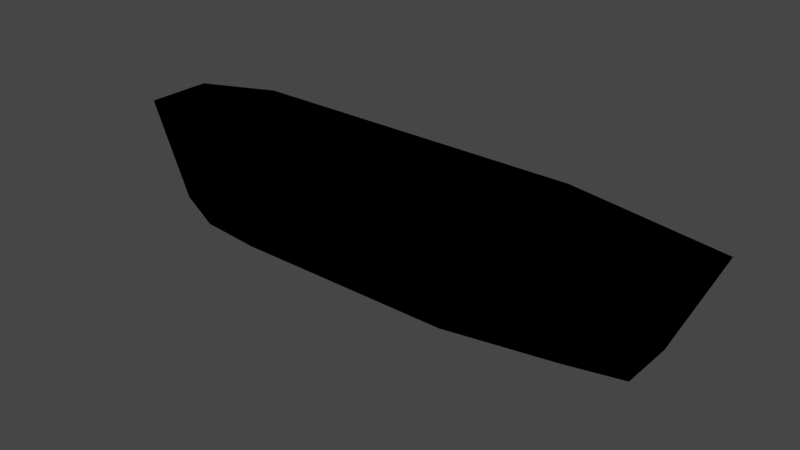 # Source: pirate.blend  (saved by Blender 2.91.10; exported with 4.5.12 LTS)
import bpy
from mathutils import Matrix  # noqa: F401  (used for matrix-valued properties, if any)

bpy.ops.wm.read_factory_settings(use_empty=True)
scene = bpy.context.scene
scene.name = 'Scene'

# ---- images (referenced by path relative to the original .blend; pixels are not part of the script)
import os
ASSET_DIR = os.environ.get("B2B_ASSET_DIR", "")  # directory of the original .blend (textures are referenced by path, not embedded)
HERE = os.path.dirname(os.path.abspath(__file__))  # packed textures are extracted next to this script under _unpacked/

def load_image(name, relpath, width, height, colorspace="sRGB"):
    """Load a texture the original file referenced (path relative to the .blend, or extracted next to this script)."""
    p = next((c for c in (os.path.join(HERE, relpath), os.path.join(ASSET_DIR, relpath)) if relpath and os.path.exists(c)), "")
    if p:
        img = bpy.data.images.load(p, check_existing=True)
        img.name = name
    else:  # same state as the original file: an image datablock whose file is absent (Cycles renders it pink)
        img = bpy.data.images.new(name, width, height)
        img.source = "FILE"
        img.filepath = "//" + (relpath or name)
    img.colorspace_settings.name = colorspace
    return img
img_kkiiddzz_dat_1858__p00_png = load_image('KKIIDDZZ.DAT[1858]_p00.png', 'KKIIDDZZ.DAT[1858]_p00.png', 1024, 1024, 'sRGB')

# ---- materials (node trees are filled in below, after node groups)
mat_sm64_material = bpy.data.materials.new('sm64_material')
mat_sm64_material.use_transparency_overlap = False
mat_sm64_material.show_transparent_back = False
mat_sm64_material.use_transparent_shadow = False

# ---- node groups
ng_create_tex_coord_u_f3d_v3 = bpy.data.node_groups.new('Create Tex Coord U F3D v3', 'ShaderNodeTree')
_s = ng_create_tex_coord_u_f3d_v3.interface.new_socket(name='Color', in_out='OUTPUT', socket_type='NodeSocketColor')
_s.default_value = (0.0, 0.0, 0.0, 0.0)
_s = ng_create_tex_coord_u_f3d_v3.interface.new_socket(name='UV', in_out='INPUT', socket_type='NodeSocketFloat')
_s = ng_create_tex_coord_u_f3d_v3.interface.new_socket(name='Image Factor', in_out='INPUT', socket_type='NodeSocketFloat')
_s = ng_create_tex_coord_u_f3d_v3.interface.new_socket(name='Normalized L', in_out='INPUT', socket_type='NodeSocketFloat')
_s = ng_create_tex_coord_u_f3d_v3.interface.new_socket(name='Normalized H', in_out='INPUT', socket_type='NodeSocketFloat')
_s = ng_create_tex_coord_u_f3d_v3.interface.new_socket(name='Clamp', in_out='INPUT', socket_type='NodeSocketFloat')
_s = ng_create_tex_coord_u_f3d_v3.interface.new_socket(name='Normalized Mask', in_out='INPUT', socket_type='NodeSocketFloat')
_s = ng_create_tex_coord_u_f3d_v3.interface.new_socket(name='Mirror', in_out='INPUT', socket_type='NodeSocketFloat')
_s = ng_create_tex_coord_u_f3d_v3.interface.new_socket(name='Shift', in_out='INPUT', socket_type='NodeSocketFloat')
_s = ng_create_tex_coord_u_f3d_v3.interface.new_socket(name='Scale', in_out='INPUT', socket_type='NodeSocketFloat')
_s = ng_create_tex_coord_u_f3d_v3.interface.new_socket(name='Normalized Half Pixel', in_out='INPUT', socket_type='NodeSocketFloat')
_N = ng_create_tex_coord_u_f3d_v3.nodes; _L = ng_create_tex_coord_u_f3d_v3.links
n0 = _N.new('NodeGroupInput'); n0.name = 'Group Input'; n0.location = (-800, 0)
n1 = _N.new('NodeGroupOutput'); n1.name = 'Group Output'; n1.location = (2800, 0)
n2 = _N.new('ShaderNodeMath'); n2.name = 'Math'; n2.location = (-400, 0)
n2.operation = 'POWER'
n2.inputs[2].default_value = 0.0
n3 = _N.new('ShaderNodeMath'); n3.name = 'Math.001'; n3.location = (-400, -200)
n3.operation = 'MULTIPLY'
n3.inputs[2].default_value = 0.0
n4 = _N.new('ShaderNodeMath'); n4.name = 'Math.002'; n4.location = (-200, -200)
n4.operation = 'MULTIPLY'
n4.inputs[2].default_value = 0.0
n5 = _N.new('ShaderNodeMath'); n5.name = 'Math.003'; n5.location = (0, 0)
n5.operation = 'SUBTRACT'
n5.inputs[2].default_value = 0.0
n6 = _N.new('ShaderNodeMath'); n6.name = 'Max of NOT zero'; n6.location = (200, 0)
n6.label = 'Max of NOT zero'
n6.operation = 'MAXIMUM'
n6.inputs[2].default_value = 0.0
n7 = _N.new('ShaderNodeMath'); n7.name = 'Math.004'; n7.location = (400, 200)
n7.operation = 'SUBTRACT'
n7.inputs[2].default_value = 0.0
n8 = _N.new('ShaderNodeMath'); n8.name = 'Math.005'; n8.location = (400, 0)
n8.operation = 'MINIMUM'
n8.inputs[2].default_value = 0.0
n9 = _N.new('ShaderNodeMix'); n9.name = 'Mix'; n9.location = (600, 0)
n9.data_type = 'RGBA'
n10 = _N.new('ShaderNodeMath'); n10.name = 'Math.006'; n10.location = (800, -400)
n10.operation = 'MODULO'
n10.inputs[2].default_value = 0.0
n11 = _N.new('ShaderNodeMath'); n11.name = 'Math.007'; n11.location = (800, 0)
n11.operation = 'LESS_THAN'
n11.inputs[1].default_value = 0.0
n11.inputs[2].default_value = 0.0
n12 = _N.new('ShaderNodeMath'); n12.name = 'Math.008'; n12.location = (800, -200)
n12.inputs[2].default_value = 0.0
n13 = _N.new('ShaderNodeMix'); n13.name = 'Mix.001'; n13.location = (1000, -200)
n13.data_type = 'RGBA'
n14 = _N.new('ShaderNodeMath'); n14.name = 'Math.009'; n14.location = (1000, -600)
n14.operation = 'ABSOLUTE'
n14.inputs[1].default_value = 0.0
n14.inputs[2].default_value = 0.0
n15 = _N.new('ShaderNodeMath'); n15.name = 'Math.010'; n15.location = (1200, -600)
n15.operation = 'DIVIDE'
n15.inputs[2].default_value = 0.0
n16 = _N.new('ShaderNodeMath'); n16.name = 'Math.011'; n16.location = (1400, -600)
n16.operation = 'FLOOR'
n16.inputs[1].default_value = 0.0
n16.inputs[2].default_value = 0.0
n17 = _N.new('ShaderNodeMath'); n17.name = 'Math.012'; n17.location = (1600, -600)
n17.operation = 'MODULO'
n17.inputs[1].default_value = 2.0
n17.inputs[2].default_value = 0.0
n18 = _N.new('ShaderNodeMath'); n18.name = 'Math.013'; n18.location = (1600, -800)
n18.operation = 'SUBTRACT'
n18.inputs[0].default_value = 1.0
n18.inputs[2].default_value = 0.0
n19 = _N.new('ShaderNodeMix'); n19.name = 'Mix.002'; n19.location = (1800, -600)
n19.data_type = 'RGBA'
n20 = _N.new('ShaderNodeMath'); n20.name = 'Math.014'; n20.location = (2000, -400)
n20.operation = 'MULTIPLY'
n20.inputs[2].default_value = 0.0
n21 = _N.new('ShaderNodeMath'); n21.name = 'Math.015'; n21.location = (2000, -200)
n21.operation = 'SUBTRACT'
n21.inputs[2].default_value = 0.0
n22 = _N.new('ShaderNodeMix'); n22.name = 'Mix.003'; n22.location = (2200, -200)
n22.data_type = 'RGBA'
n23 = _N.new('ShaderNodeMath'); n23.name = 'Math.016'; n23.location = (800, -1000)
n23.operation = 'GREATER_THAN'
n23.inputs[1].default_value = 0.0
n23.inputs[2].default_value = 0.0
n24 = _N.new('ShaderNodeMix'); n24.name = 'Mix.004'; n24.location = (2400, -200)
n24.data_type = 'RGBA'
_L.new(n0.outputs[7], n2.inputs[1])
_L.new(n0.outputs[0], n3.inputs[0])
_L.new(n2.outputs[0], n3.inputs[1])
_L.new(n3.outputs[0], n4.inputs[0])
_L.new(n0.outputs[8], n4.inputs[1])
_L.new(n4.outputs[0], n5.inputs[0])
_L.new(n0.outputs[2], n5.inputs[1])
_L.new(n0.outputs[9], n6.inputs[0])
_L.new(n5.outputs[0], n6.inputs[1])
_L.new(n0.outputs[3], n7.inputs[0])
_L.new(n0.outputs[9], n7.inputs[1])
_L.new(n7.outputs[0], n8.inputs[0])
_L.new(n6.outputs[0], n8.inputs[1])
_L.new(n0.outputs[4], n9.inputs[0])
_L.new(n5.outputs[0], n9.inputs[6])
_L.new(n8.outputs[0], n9.inputs[7])
_L.new(n9.outputs[2], n10.inputs[0])
_L.new(n0.outputs[5], n10.inputs[1])
_L.new(n9.outputs[2], n11.inputs[0])
_L.new(n0.outputs[5], n12.inputs[0])
_L.new(n10.outputs[0], n12.inputs[1])
_L.new(n11.outputs[0], n13.inputs[0])
_L.new(n10.outputs[0], n13.inputs[6])
_L.new(n12.outputs[0], n13.inputs[7])
_L.new(n9.outputs[2], n14.inputs[0])
_L.new(n14.outputs[0], n15.inputs[0])
_L.new(n0.outputs[5], n15.inputs[1])
_L.new(n15.outputs[0], n16.inputs[0])
_L.new(n16.outputs[0], n17.inputs[0])
_L.new(n17.outputs[0], n18.inputs[1])
_L.new(n11.outputs[0], n19.inputs[0])
_L.new(n17.outputs[0], n19.inputs[6])
_L.new(n18.outputs[0], n19.inputs[7])
_L.new(n19.outputs[2], n20.inputs[0])
_L.new(n0.outputs[6], n20.inputs[1])
_L.new(n0.outputs[5], n21.inputs[0])
_L.new(n13.outputs[2], n21.inputs[1])
_L.new(n20.outputs[0], n22.inputs[0])
_L.new(n13.outputs[2], n22.inputs[6])
_L.new(n21.outputs[0], n22.inputs[7])
_L.new(n0.outputs[5], n23.inputs[0])
_L.new(n23.outputs[0], n24.inputs[0])
_L.new(n8.outputs[0], n24.inputs[6])
_L.new(n22.outputs[2], n24.inputs[7])
_L.new(n24.outputs[2], n1.inputs[0])
n1.is_active_output = True
ng_create_tex_coord_v_f3d_v3 = bpy.data.node_groups.new('Create Tex Coord V F3D v3', 'ShaderNodeTree')
_s = ng_create_tex_coord_v_f3d_v3.interface.new_socket(name='Color', in_out='OUTPUT', socket_type='NodeSocketColor')
_s.default_value = (0.0, 0.0, 0.0, 0.0)
_s = ng_create_tex_coord_v_f3d_v3.interface.new_socket(name='UV', in_out='INPUT', socket_type='NodeSocketFloat')
_s = ng_create_tex_coord_v_f3d_v3.interface.new_socket(name='Image Factor', in_out='INPUT', socket_type='NodeSocketFloat')
_s = ng_create_tex_coord_v_f3d_v3.interface.new_socket(name='Normalized L', in_out='INPUT', socket_type='NodeSocketFloat')
_s = ng_create_tex_coord_v_f3d_v3.interface.new_socket(name='Normalized H', in_out='INPUT', socket_type='NodeSocketFloat')
_s = ng_create_tex_coord_v_f3d_v3.interface.new_socket(name='Clamp', in_out='INPUT', socket_type='NodeSocketFloat')
_s = ng_create_tex_coord_v_f3d_v3.interface.new_socket(name='Normalized Mask', in_out='INPUT', socket_type='NodeSocketFloat')
_s = ng_create_tex_coord_v_f3d_v3.interface.new_socket(name='Mirror', in_out='INPUT', socket_type='NodeSocketFloat')
_s = ng_create_tex_coord_v_f3d_v3.interface.new_socket(name='Shift', in_out='INPUT', socket_type='NodeSocketFloat')
_s = ng_create_tex_coord_v_f3d_v3.interface.new_socket(name='Scale', in_out='INPUT', socket_type='NodeSocketFloat')
_s = ng_create_tex_coord_v_f3d_v3.interface.new_socket(name='Normalized Half Pixel', in_out='INPUT', socket_type='NodeSocketFloat')
_N = ng_create_tex_coord_v_f3d_v3.nodes; _L = ng_create_tex_coord_v_f3d_v3.links
n0 = _N.new('NodeGroupInput'); n0.name = 'Group Input'; n0.location = (-800, 0)
n1 = _N.new('NodeGroupOutput'); n1.name = 'Group Output'; n1.location = (2800, 0)
n2 = _N.new('ShaderNodeMath'); n2.name = 'Math'; n2.location = (-400, 200)
n2.operation = 'MULTIPLY_ADD'
n2.inputs[1].default_value = -1.0
n2.inputs[2].default_value = 1.0
n3 = _N.new('ShaderNodeMath'); n3.name = 'Math.001'; n3.location = (-400, 0)
n3.operation = 'POWER'
n3.inputs[2].default_value = 0.0
n4 = _N.new('ShaderNodeMath'); n4.name = 'Math.002'; n4.location = (-400, -200)
n4.operation = 'MULTIPLY'
n4.inputs[2].default_value = 0.0
n5 = _N.new('ShaderNodeMath'); n5.name = 'Math.003'; n5.location = (-200, -200)
n5.operation = 'MULTIPLY'
n5.inputs[2].default_value = 0.0
n6 = _N.new('ShaderNodeMath'); n6.name = 'Math.004'; n6.location = (-200, -400)
n6.operation = 'MULTIPLY_ADD'
n6.inputs[1].default_value = -1.0
n6.inputs[2].default_value = 1.0
n7 = _N.new('ShaderNodeMath'); n7.name = 'Math.005'; n7.location = (0, 0)
n7.operation = 'SUBTRACT'
n7.inputs[2].default_value = 0.0
n8 = _N.new('ShaderNodeMath'); n8.name = 'Max of NOT zero'; n8.location = (200, 0)
n8.label = 'Max of NOT zero'
n8.operation = 'MAXIMUM'
n8.inputs[2].default_value = 0.0
n9 = _N.new('ShaderNodeMath'); n9.name = 'Math.006'; n9.location = (400, 200)
n9.operation = 'SUBTRACT'
n9.inputs[2].default_value = 0.0
n10 = _N.new('ShaderNodeMath'); n10.name = 'Math.007'; n10.location = (400, 0)
n10.operation = 'MINIMUM'
n10.inputs[2].default_value = 0.0
n11 = _N.new('ShaderNodeMix'); n11.name = 'Mix'; n11.location = (600, 0)
n11.data_type = 'RGBA'
n12 = _N.new('ShaderNodeMath'); n12.name = 'Math.008'; n12.location = (800, -400)
n12.operation = 'MODULO'
n12.inputs[2].default_value = 0.0
n13 = _N.new('ShaderNodeMath'); n13.name = 'Math.009'; n13.location = (800, 0)
n13.operation = 'LESS_THAN'
n13.inputs[1].default_value = 0.0
n13.inputs[2].default_value = 0.0
n14 = _N.new('ShaderNodeMath'); n14.name = 'Math.010'; n14.location = (800, -200)
n14.inputs[2].default_value = 0.0
n15 = _N.new('ShaderNodeMix'); n15.name = 'Mix.001'; n15.location = (1000, -200)
n15.data_type = 'RGBA'
n16 = _N.new('ShaderNodeMath'); n16.name = 'Math.011'; n16.location = (1000, -600)
n16.operation = 'ABSOLUTE'
n16.inputs[1].default_value = 0.0
n16.inputs[2].default_value = 0.0
n17 = _N.new('ShaderNodeMath'); n17.name = 'Math.012'; n17.location = (1200, -600)
n17.operation = 'DIVIDE'
n17.inputs[2].default_value = 0.0
n18 = _N.new('ShaderNodeMath'); n18.name = 'Math.013'; n18.location = (1400, -600)
n18.operation = 'FLOOR'
n18.inputs[1].default_value = 0.0
n18.inputs[2].default_value = 0.0
n19 = _N.new('ShaderNodeMath'); n19.name = 'Math.014'; n19.location = (1600, -600)
n19.operation = 'MODULO'
n19.inputs[1].default_value = 2.0
n19.inputs[2].default_value = 0.0
n20 = _N.new('ShaderNodeMath'); n20.name = 'Math.015'; n20.location = (1600, -800)
n20.operation = 'SUBTRACT'
n20.inputs[0].default_value = 1.0
n20.inputs[2].default_value = 0.0
n21 = _N.new('ShaderNodeMix'); n21.name = 'Mix.002'; n21.location = (1800, -600)
n21.data_type = 'RGBA'
n22 = _N.new('ShaderNodeMath'); n22.name = 'Math.016'; n22.location = (2000, -400)
n22.operation = 'MULTIPLY'
n22.inputs[2].default_value = 0.0
n23 = _N.new('ShaderNodeMath'); n23.name = 'Math.017'; n23.location = (2000, -200)
n23.operation = 'SUBTRACT'
n23.inputs[2].default_value = 0.0
n24 = _N.new('ShaderNodeMix'); n24.name = 'Mix.003'; n24.location = (2200, -200)
n24.data_type = 'RGBA'
n25 = _N.new('ShaderNodeMath'); n25.name = 'Math.018'; n25.location = (800, -1000)
n25.operation = 'GREATER_THAN'
n25.inputs[1].default_value = 0.0
n25.inputs[2].default_value = 0.0
n26 = _N.new('ShaderNodeMix'); n26.name = 'Mix.004'; n26.location = (2400, -200)
n26.data_type = 'RGBA'
_L.new(n0.outputs[0], n2.inputs[0])
_L.new(n0.outputs[7], n3.inputs[1])
_L.new(n2.outputs[0], n4.inputs[0])
_L.new(n3.outputs[0], n4.inputs[1])
_L.new(n4.outputs[0], n5.inputs[0])
_L.new(n0.outputs[8], n5.inputs[1])
_L.new(n5.outputs[0], n6.inputs[0])
_L.new(n6.outputs[0], n7.inputs[0])
_L.new(n0.outputs[2], n7.inputs[1])
_L.new(n0.outputs[9], n8.inputs[0])
_L.new(n7.outputs[0], n8.inputs[1])
_L.new(n0.outputs[3], n9.inputs[0])
_L.new(n0.outputs[9], n9.inputs[1])
_L.new(n9.outputs[0], n10.inputs[0])
_L.new(n8.outputs[0], n10.inputs[1])
_L.new(n0.outputs[4], n11.inputs[0])
_L.new(n7.outputs[0], n11.inputs[6])
_L.new(n10.outputs[0], n11.inputs[7])
_L.new(n11.outputs[2], n12.inputs[0])
_L.new(n0.outputs[5], n12.inputs[1])
_L.new(n11.outputs[2], n13.inputs[0])
_L.new(n0.outputs[5], n14.inputs[0])
_L.new(n12.outputs[0], n14.inputs[1])
_L.new(n13.outputs[0], n15.inputs[0])
_L.new(n12.outputs[0], n15.inputs[6])
_L.new(n14.outputs[0], n15.inputs[7])
_L.new(n11.outputs[2], n16.inputs[0])
_L.new(n16.outputs[0], n17.inputs[0])
_L.new(n0.outputs[5], n17.inputs[1])
_L.new(n17.outputs[0], n18.inputs[0])
_L.new(n18.outputs[0], n19.inputs[0])
_L.new(n19.outputs[0], n20.inputs[1])
_L.new(n13.outputs[0], n21.inputs[0])
_L.new(n19.outputs[0], n21.inputs[6])
_L.new(n20.outputs[0], n21.inputs[7])
_L.new(n21.outputs[2], n22.inputs[0])
_L.new(n0.outputs[6], n22.inputs[1])
_L.new(n0.outputs[5], n23.inputs[0])
_L.new(n15.outputs[2], n23.inputs[1])
_L.new(n22.outputs[0], n24.inputs[0])
_L.new(n15.outputs[2], n24.inputs[6])
_L.new(n23.outputs[0], n24.inputs[7])
_L.new(n0.outputs[5], n25.inputs[0])
_L.new(n25.outputs[0], n26.inputs[0])
_L.new(n10.outputs[0], n26.inputs[6])
_L.new(n24.outputs[2], n26.inputs[7])
_L.new(n26.outputs[2], n1.inputs[0])
n1.is_active_output = True
ng_get_uv_f3d_v3 = bpy.data.node_groups.new('Get UV F3D v3', 'ShaderNodeTree')
_s = ng_get_uv_f3d_v3.interface.new_socket(name='Vector', in_out='OUTPUT', socket_type='NodeSocketVector')
_s.min_value = 0.0
_s.max_value = 0.0
_s = ng_get_uv_f3d_v3.interface.new_socket(name='Texture Gen', in_out='INPUT', socket_type='NodeSocketFloat')
_s = ng_get_uv_f3d_v3.interface.new_socket(name='Texture Gen Linear', in_out='INPUT', socket_type='NodeSocketFloat')
_s = ng_get_uv_f3d_v3.interface.new_socket(name='Image Factor', in_out='INPUT', socket_type='NodeSocketVector')
_s.min_value = 0.0
_s.max_value = -3.403e+38
_s = ng_get_uv_f3d_v3.interface.new_socket(name='Normalized L', in_out='INPUT', socket_type='NodeSocketVector')
_s.min_value = 0.0
_s.max_value = -3.403e+38
_s = ng_get_uv_f3d_v3.interface.new_socket(name='Normalized H', in_out='INPUT', socket_type='NodeSocketVector')
_s.min_value = 0.0
_s.max_value = -3.403e+38
_s = ng_get_uv_f3d_v3.interface.new_socket(name='Clamp', in_out='INPUT', socket_type='NodeSocketVector')
_s.min_value = 0.0
_s.max_value = -3.403e+38
_s = ng_get_uv_f3d_v3.interface.new_socket(name='Normalized Mask', in_out='INPUT', socket_type='NodeSocketVector')
_s.min_value = 0.0
_s.max_value = -3.403e+38
_s = ng_get_uv_f3d_v3.interface.new_socket(name='Mirror', in_out='INPUT', socket_type='NodeSocketVector')
_s.min_value = 0.0
_s.max_value = -3.403e+38
_s = ng_get_uv_f3d_v3.interface.new_socket(name='Shift', in_out='INPUT', socket_type='NodeSocketVector')
_s.min_value = 0.0
_s.max_value = -3.403e+38
_s = ng_get_uv_f3d_v3.interface.new_socket(name='Scale', in_out='INPUT', socket_type='NodeSocketVector')
_s.min_value = 0.0
_s.max_value = -3.403e+38
_s = ng_get_uv_f3d_v3.interface.new_socket(name='Normalized Half Pixel', in_out='INPUT', socket_type='NodeSocketVector')
_s.min_value = 0.0
_s.max_value = -3.403e+38
_N = ng_get_uv_f3d_v3.nodes; _L = ng_get_uv_f3d_v3.links
n0 = _N.new('NodeGroupInput'); n0.name = 'Group Input'; n0.location = (-300, 0)
n1 = _N.new('NodeGroupOutput'); n1.name = 'Group Output'; n1.location = (2400, 0)
n2 = _N.new('ShaderNodeSeparateXYZ'); n2.name = 'Split Texture Vector'; n2.location = (0, 0)
n2.label = 'Split Texture Vector'
n3 = _N.new('ShaderNodeSeparateXYZ'); n3.name = 'Split Texture Vector.001'; n3.location = (0, -100)
n3.label = 'Split Texture Vector'
n4 = _N.new('ShaderNodeSeparateXYZ'); n4.name = 'Split Texture Vector.002'; n4.location = (0, -200)
n4.label = 'Split Texture Vector'
n5 = _N.new('ShaderNodeSeparateXYZ'); n5.name = 'Split Texture Vector.003'; n5.location = (0, -300)
n5.label = 'Split Texture Vector'
n6 = _N.new('ShaderNodeSeparateXYZ'); n6.name = 'Split Texture Vector.004'; n6.location = (0, -400)
n6.label = 'Split Texture Vector'
n7 = _N.new('ShaderNodeSeparateXYZ'); n7.name = 'Split Texture Vector.005'; n7.location = (0, -500)
n7.label = 'Split Texture Vector'
n8 = _N.new('ShaderNodeSeparateXYZ'); n8.name = 'Split Texture Vector.006'; n8.location = (0, -600)
n8.label = 'Split Texture Vector'
n9 = _N.new('ShaderNodeSeparateXYZ'); n9.name = 'Split Texture Vector.007'; n9.location = (0, -700)
n9.label = 'Split Texture Vector'
n10 = _N.new('ShaderNodeSeparateXYZ'); n10.name = 'Split Texture Vector.008'; n10.location = (0, -800)
n10.label = 'Split Texture Vector'
n11 = _N.new('ShaderNodeUVMap'); n11.name = 'UV Map'; n11.location = (300, 0)
n11.uv_map = 'UVMap'
n12 = _N.new('ShaderNodeNewGeometry'); n12.name = 'Geometry'; n12.location = (300, -100)
n13 = _N.new('ShaderNodeVectorTransform'); n13.name = 'Vector Transform'; n13.location = (300, -200)
n13.vector_type = 'NORMAL'
n13.convert_to = 'CAMERA'
n14 = _N.new('ShaderNodeVectorMath'); n14.name = 'Vector Math'; n14.location = (600, 0)
n14.inputs[1].default_value = (1.0, 1.0, 1.0)
n15 = _N.new('ShaderNodeSeparateXYZ'); n15.name = 'Separate XYZ'; n15.location = (600, -100)
n16 = _N.new('ShaderNodeMath'); n16.name = 'Math'; n16.location = (600, -200)
n16.operation = 'DIVIDE'
n16.inputs[1].default_value = -2.0
n16.inputs[2].default_value = 0.0
n17 = _N.new('ShaderNodeMath'); n17.name = 'Math.001'; n17.location = (600, -300)
n17.operation = 'DIVIDE'
n17.inputs[1].default_value = -2.0
n17.inputs[2].default_value = 0.0
n18 = _N.new('ShaderNodeMath'); n18.name = 'Math.002'; n18.location = (900, 0)
n18.operation = 'MULTIPLY'
n18.inputs[2].default_value = 0.0
n19 = _N.new('ShaderNodeMath'); n19.name = 'Math.003'; n19.location = (900, -100)
n19.operation = 'MULTIPLY'
n19.inputs[2].default_value = 0.0
n20 = _N.new('ShaderNodeCombineXYZ'); n20.name = 'Combine XYZ'; n20.location = (1200, -300)
n21 = _N.new('ShaderNodeMath'); n21.name = 'Math.004'; n21.location = (600, -600)
n21.operation = 'ARCCOSINE'
n21.inputs[1].default_value = 0.0
n21.inputs[2].default_value = 0.0
n22 = _N.new('ShaderNodeMath'); n22.name = 'Math.005'; n22.location = (600, -700)
n22.operation = 'ARCCOSINE'
n22.inputs[1].default_value = 0.0
n22.inputs[2].default_value = 0.0
n23 = _N.new('ShaderNodeMath'); n23.name = 'Math.006'; n23.location = (600, -800)
n23.operation = 'MULTIPLY'
n23.inputs[2].default_value = 0.0
n24 = _N.new('ShaderNodeMath'); n24.name = 'Math.007'; n24.location = (600, -900)
n24.operation = 'MULTIPLY'
n24.inputs[2].default_value = 0.0
n25 = _N.new('ShaderNodeCombineXYZ'); n25.name = 'Combine XYZ.001'; n25.location = (1200, -600)
n26 = _N.new('ShaderNodeMix'); n26.name = 'Mix'; n26.location = (1500, 0)
n26.data_type = 'RGBA'
n27 = _N.new('ShaderNodeMix'); n27.name = 'Mix.001'; n27.location = (1500, -100)
n27.data_type = 'RGBA'
n28 = _N.new('ShaderNodeSeparateXYZ'); n28.name = 'Separate XYZ.001'; n28.location = (1800, 500)
n29 = _N.new('ShaderNodeGroup'); n29.name = 'Create Tex Coord'; n29.location = (2000, 500)
n29.label = 'Create Tex Coord'
n29.node_tree = ng_create_tex_coord_u_f3d_v3
n30 = _N.new('ShaderNodeGroup'); n30.name = 'Create Tex Coord.001'; n30.location = (2000, 300)
n30.label = 'Create Tex Coord'
n30.node_tree = ng_create_tex_coord_v_f3d_v3
n31 = _N.new('ShaderNodeCombineXYZ'); n31.name = 'Combine XYZ.002'; n31.location = (2200, 500)
_L.new(n0.outputs[2], n2.inputs[0])
_L.new(n0.outputs[3], n3.inputs[0])
_L.new(n0.outputs[4], n4.inputs[0])
_L.new(n0.outputs[5], n5.inputs[0])
_L.new(n0.outputs[6], n6.inputs[0])
_L.new(n0.outputs[7], n7.inputs[0])
_L.new(n0.outputs[8], n8.inputs[0])
_L.new(n0.outputs[9], n9.inputs[0])
_L.new(n0.outputs[10], n10.inputs[0])
_L.new(n12.outputs[1], n13.inputs[0])
_L.new(n13.outputs[0], n14.inputs[0])
_L.new(n14.outputs[0], n15.inputs[0])
_L.new(n15.outputs[0], n16.inputs[0])
_L.new(n15.outputs[1], n17.inputs[0])
_L.new(n16.outputs[0], n18.inputs[0])
_L.new(n17.outputs[0], n19.inputs[0])
_L.new(n2.outputs[0], n18.inputs[1])
_L.new(n2.outputs[1], n19.inputs[1])
_L.new(n18.outputs[0], n20.inputs[0])
_L.new(n19.outputs[0], n20.inputs[1])
_L.new(n16.outputs[0], n21.inputs[0])
_L.new(n17.outputs[0], n22.inputs[0])
_L.new(n21.outputs[0], n23.inputs[0])
_L.new(n22.outputs[0], n24.inputs[0])
_L.new(n2.outputs[0], n23.inputs[1])
_L.new(n2.outputs[1], n24.inputs[1])
_L.new(n23.outputs[0], n25.inputs[0])
_L.new(n24.outputs[0], n25.inputs[1])
_L.new(n0.outputs[0], n26.inputs[0])
_L.new(n11.outputs[0], n26.inputs[6])
_L.new(n20.outputs[0], n26.inputs[7])
_L.new(n0.outputs[1], n27.inputs[0])
_L.new(n26.outputs[2], n27.inputs[6])
_L.new(n25.outputs[0], n27.inputs[7])
_L.new(n27.outputs[2], n28.inputs[0])
_L.new(n2.outputs[0], n29.inputs[1])
_L.new(n3.outputs[0], n29.inputs[2])
_L.new(n4.outputs[0], n29.inputs[3])
_L.new(n5.outputs[0], n29.inputs[4])
_L.new(n6.outputs[0], n29.inputs[5])
_L.new(n7.outputs[0], n29.inputs[6])
_L.new(n8.outputs[0], n29.inputs[7])
_L.new(n9.outputs[0], n29.inputs[8])
_L.new(n10.outputs[0], n29.inputs[9])
_L.new(n2.outputs[1], n30.inputs[1])
_L.new(n3.outputs[1], n30.inputs[2])
_L.new(n4.outputs[1], n30.inputs[3])
_L.new(n5.outputs[1], n30.inputs[4])
_L.new(n6.outputs[1], n30.inputs[5])
_L.new(n7.outputs[1], n30.inputs[6])
_L.new(n8.outputs[1], n30.inputs[7])
_L.new(n9.outputs[1], n30.inputs[8])
_L.new(n10.outputs[1], n30.inputs[9])
_L.new(n28.outputs[0], n29.inputs[0])
_L.new(n28.outputs[1], n30.inputs[0])
_L.new(n29.outputs[0], n31.inputs[0])
_L.new(n30.outputs[0], n31.inputs[1])
_L.new(n31.outputs[0], n1.inputs[0])
n1.is_active_output = True
ng_get_texture_color_f3d_v3 = bpy.data.node_groups.new('Get Texture Color F3D v3', 'ShaderNodeTree')
_s = ng_get_texture_color_f3d_v3.interface.new_socket(name='Color', in_out='OUTPUT', socket_type='NodeSocketColor')
_s = ng_get_texture_color_f3d_v3.interface.new_socket(name='Alpha', in_out='OUTPUT', socket_type='NodeSocketFloat')
_s = ng_get_texture_color_f3d_v3.interface.new_socket(name='Color', in_out='INPUT', socket_type='NodeSocketColor')
_s = ng_get_texture_color_f3d_v3.interface.new_socket(name='Alpha', in_out='INPUT', socket_type='NodeSocketFloat')
_s = ng_get_texture_color_f3d_v3.interface.new_socket(name='Is Greyscale', in_out='INPUT', socket_type='NodeSocketFloat')
_s = ng_get_texture_color_f3d_v3.interface.new_socket(name='Has Alpha', in_out='INPUT', socket_type='NodeSocketFloat')
_s = ng_get_texture_color_f3d_v3.interface.new_socket(name='Is Intensity', in_out='INPUT', socket_type='NodeSocketFloat')
_N = ng_get_texture_color_f3d_v3.nodes; _L = ng_get_texture_color_f3d_v3.links
n0 = _N.new('NodeGroupInput'); n0.name = 'Group Input'; n0.location = (0, 0)
n1 = _N.new('NodeGroupOutput'); n1.name = 'Group Output'; n1.location = (600, 0)
n2 = _N.new('ShaderNodeSeparateColor'); n2.name = 'Separate HSV'; n2.location = (300, 0)
n3 = _N.new('ShaderNodeMix'); n3.name = 'Mix'; n3.location = (300, -100)
n3.data_type = 'RGBA'
n4 = _N.new('ShaderNodeMix'); n4.name = 'Mix.001'; n4.location = (300, -200)
n4.data_type = 'RGBA'
n4.inputs[6].default_value = (1.0, 1.0, 1.0, 1.0)
n5 = _N.new('ShaderNodeMix'); n5.name = 'Mix.002'; n5.location = (300, -300)
n5.data_type = 'RGBA'
_L.new(n0.outputs[0], n2.inputs[0])
_L.new(n0.outputs[2], n3.inputs[0])
_L.new(n0.outputs[0], n3.inputs[6])
_L.new(n2.outputs[2], n3.inputs[7])
_L.new(n3.outputs[2], n1.inputs[0])
_L.new(n0.outputs[3], n4.inputs[0])
_L.new(n0.outputs[1], n4.inputs[7])
_L.new(n0.outputs[4], n5.inputs[0])
_L.new(n4.outputs[2], n5.inputs[6])
_L.new(n2.outputs[2], n5.inputs[7])
_L.new(n5.outputs[2], n1.inputs[1])
n1.is_active_output = True
ng_get_shade_color_f3d_v3 = bpy.data.node_groups.new('Get Shade Color F3D v3', 'ShaderNodeTree')
_s = ng_get_shade_color_f3d_v3.interface.new_socket(name='Color', in_out='OUTPUT', socket_type='NodeSocketColor')
_s = ng_get_shade_color_f3d_v3.interface.new_socket(name='Alpha', in_out='OUTPUT', socket_type='NodeSocketFloat')
_s = ng_get_shade_color_f3d_v3.interface.new_socket(name='Shading', in_out='INPUT', socket_type='NodeSocketFloat')
_s = ng_get_shade_color_f3d_v3.interface.new_socket(name='Lighting', in_out='INPUT', socket_type='NodeSocketFloat')
_s = ng_get_shade_color_f3d_v3.interface.new_socket(name='Ambient Color', in_out='INPUT', socket_type='NodeSocketColor')
_N = ng_get_shade_color_f3d_v3.nodes; _L = ng_get_shade_color_f3d_v3.links
n0 = _N.new('NodeGroupInput'); n0.name = 'Group Input'; n0.location = (-300, 0)
n1 = _N.new('NodeGroupOutput'); n1.name = 'Group Output'; n1.location = (600, 0)
n2 = _N.new('ShaderNodeBsdfDiffuse'); n2.name = 'Diffuse BSDF'; n2.location = (0, 0)
n3 = _N.new('ShaderNodeRGB'); n3.name = 'RGB'; n3.location = (0, -100)
n3.outputs[0].default_value = (1.0, 1.0, 1.0, 1.0)
n4 = _N.new('ShaderNodeShaderToRGB'); n4.name = 'Shader to RGB'; n4.location = (200, 0)
n5 = _N.new('ShaderNodeAttribute'); n5.name = 'Attribute'; n5.location = (200, -100)
n5.attribute_name = 'Col'
n6 = _N.new('ShaderNodeAttribute'); n6.name = 'Attribute.001'; n6.location = (200, -200)
n6.attribute_name = 'Alpha'
n7 = _N.new('ShaderNodeVectorMath'); n7.name = 'Vector Math'; n7.location = (400, 0)
n8 = _N.new('ShaderNodeMix'); n8.name = 'Mix'; n8.location = (600, 0)
n8.data_type = 'RGBA'
n9 = _N.new('ShaderNodeMix'); n9.name = 'Mix.001'; n9.location = (600, -100)
n9.data_type = 'RGBA'
n10 = _N.new('ShaderNodeMix'); n10.name = 'Mix.002'; n10.location = (600, -200)
n10.data_type = 'RGBA'
n10.inputs[7].default_value = (1.0, 1.0, 1.0, 1.0)
_L.new(n2.outputs[0], n4.inputs[0])
_L.new(n0.outputs[2], n7.inputs[0])
_L.new(n4.outputs[0], n7.inputs[1])
_L.new(n0.outputs[1], n8.inputs[0])
_L.new(n5.outputs[0], n8.inputs[6])
_L.new(n7.outputs[0], n8.inputs[7])
_L.new(n0.outputs[0], n9.inputs[0])
_L.new(n3.outputs[0], n9.inputs[6])
_L.new(n8.outputs[2], n9.inputs[7])
_L.new(n0.outputs[1], n10.inputs[0])
_L.new(n6.outputs[2], n10.inputs[6])
_L.new(n9.outputs[2], n1.inputs[0])
_L.new(n10.outputs[2], n1.inputs[1])
n1.is_active_output = True
ng_color_combiner_mix_f3d_v3 = bpy.data.node_groups.new('Color Combiner Mix F3D v3', 'ShaderNodeTree')
_s = ng_color_combiner_mix_f3d_v3.interface.new_socket(name='Output', in_out='OUTPUT', socket_type='NodeSocketColor')
_s = ng_color_combiner_mix_f3d_v3.interface.new_socket(name='A', in_out='INPUT', socket_type='NodeSocketColor')
_s = ng_color_combiner_mix_f3d_v3.interface.new_socket(name='B', in_out='INPUT', socket_type='NodeSocketColor')
_s = ng_color_combiner_mix_f3d_v3.interface.new_socket(name='C', in_out='INPUT', socket_type='NodeSocketColor')
_s = ng_color_combiner_mix_f3d_v3.interface.new_socket(name='D', in_out='INPUT', socket_type='NodeSocketColor')
_N = ng_color_combiner_mix_f3d_v3.nodes; _L = ng_color_combiner_mix_f3d_v3.links
n0 = _N.new('NodeGroupInput'); n0.name = 'Group Input'; n0.location = (-300, 0)
n1 = _N.new('NodeGroupOutput'); n1.name = 'Group Output'; n1.location = (600, 0)
n2 = _N.new('ShaderNodeMix'); n2.name = 'Subtract'; n2.location = (0, 0)
n2.label = 'Subtract'
n2.data_type = 'RGBA'
n2.blend_type = 'SUBTRACT'
n2.inputs[0].default_value = 1.0
n3 = _N.new('ShaderNodeMix'); n3.name = 'Multiply'; n3.location = (0, -100)
n3.label = 'Multiply'
n3.data_type = 'RGBA'
n3.blend_type = 'MULTIPLY'
n3.inputs[0].default_value = 1.0
n4 = _N.new('ShaderNodeMix'); n4.name = 'Add'; n4.location = (0, -200)
n4.label = 'Add'
n4.data_type = 'RGBA'
n4.blend_type = 'ADD'
n4.inputs[0].default_value = 1.0
_L.new(n0.outputs[0], n2.inputs[6])
_L.new(n0.outputs[1], n2.inputs[7])
_L.new(n2.outputs[2], n3.inputs[6])
_L.new(n0.outputs[2], n3.inputs[7])
_L.new(n3.outputs[2], n4.inputs[6])
_L.new(n0.outputs[3], n4.inputs[7])
_L.new(n4.outputs[2], n1.inputs[0])
n1.is_active_output = True
ng_color_combiner_alpha_mix_f3d_v3 = bpy.data.node_groups.new('Color Combiner Alpha Mix F3D v3', 'ShaderNodeTree')
_s = ng_color_combiner_alpha_mix_f3d_v3.interface.new_socket(name='Output', in_out='OUTPUT', socket_type='NodeSocketFloat')
_s = ng_color_combiner_alpha_mix_f3d_v3.interface.new_socket(name='A', in_out='INPUT', socket_type='NodeSocketFloat')
_s = ng_color_combiner_alpha_mix_f3d_v3.interface.new_socket(name='B', in_out='INPUT', socket_type='NodeSocketFloat')
_s = ng_color_combiner_alpha_mix_f3d_v3.interface.new_socket(name='C', in_out='INPUT', socket_type='NodeSocketFloat')
_s = ng_color_combiner_alpha_mix_f3d_v3.interface.new_socket(name='D', in_out='INPUT', socket_type='NodeSocketFloat')
_N = ng_color_combiner_alpha_mix_f3d_v3.nodes; _L = ng_color_combiner_alpha_mix_f3d_v3.links
n0 = _N.new('NodeGroupInput'); n0.name = 'Group Input'; n0.location = (-300, 0)
n1 = _N.new('NodeGroupOutput'); n1.name = 'Group Output'; n1.location = (600, 0)
n2 = _N.new('ShaderNodeMath'); n2.name = 'Subtract'; n2.location = (0, 0)
n2.label = 'Subtract'
n2.operation = 'SUBTRACT'
n2.inputs[2].default_value = 0.0
n3 = _N.new('ShaderNodeMath'); n3.name = 'Multiply'; n3.location = (0, -100)
n3.label = 'Multiply'
n3.operation = 'MULTIPLY'
n3.inputs[2].default_value = 0.0
n4 = _N.new('ShaderNodeMath'); n4.name = 'Add'; n4.location = (0, -200)
n4.label = 'Add'
n4.inputs[2].default_value = 0.0
_L.new(n0.outputs[0], n2.inputs[0])
_L.new(n0.outputs[1], n2.inputs[1])
_L.new(n2.outputs[0], n3.inputs[0])
_L.new(n0.outputs[2], n3.inputs[1])
_L.new(n3.outputs[0], n4.inputs[0])
_L.new(n0.outputs[3], n4.inputs[1])
_L.new(n4.outputs[0], n1.inputs[0])
n1.is_active_output = True
ng_color_combiner_f3d_v3 = bpy.data.node_groups.new('Color Combiner F3D v3', 'ShaderNodeTree')
_s = ng_color_combiner_f3d_v3.interface.new_socket(name='Color Combiner', in_out='OUTPUT', socket_type='NodeSocketColor')
_s = ng_color_combiner_f3d_v3.interface.new_socket(name='Color Combiner Alpha', in_out='OUTPUT', socket_type='NodeSocketFloat')
_s = ng_color_combiner_f3d_v3.interface.new_socket(name='Case A 1', in_out='INPUT', socket_type='NodeSocketColor')
_s = ng_color_combiner_f3d_v3.interface.new_socket(name='Case B 1', in_out='INPUT', socket_type='NodeSocketColor')
_s = ng_color_combiner_f3d_v3.interface.new_socket(name='Case C 1', in_out='INPUT', socket_type='NodeSocketColor')
_s = ng_color_combiner_f3d_v3.interface.new_socket(name='Case D 1', in_out='INPUT', socket_type='NodeSocketColor')
_s = ng_color_combiner_f3d_v3.interface.new_socket(name='Case A Alpha 1', in_out='INPUT', socket_type='NodeSocketFloat')
_s = ng_color_combiner_f3d_v3.interface.new_socket(name='Case B Alpha 1', in_out='INPUT', socket_type='NodeSocketFloat')
_s = ng_color_combiner_f3d_v3.interface.new_socket(name='Case C Alpha 1', in_out='INPUT', socket_type='NodeSocketFloat')
_s = ng_color_combiner_f3d_v3.interface.new_socket(name='Case D Alpha 1', in_out='INPUT', socket_type='NodeSocketFloat')
_N = ng_color_combiner_f3d_v3.nodes; _L = ng_color_combiner_f3d_v3.links
n0 = _N.new('NodeGroupInput'); n0.name = 'Group Input'; n0.location = (-300, 0)
n1 = _N.new('NodeGroupOutput'); n1.name = 'Group Output'; n1.location = (900, 0)
n2 = _N.new('ShaderNodeGroup'); n2.name = 'Group'; n2.location = (600, 0)
n2.node_tree = ng_color_combiner_mix_f3d_v3
n3 = _N.new('ShaderNodeGroup'); n3.name = 'Group.001'; n3.location = (600, -200)
n3.node_tree = ng_color_combiner_alpha_mix_f3d_v3
_L.new(n0.outputs[0], n2.inputs[0])
_L.new(n0.outputs[1], n2.inputs[1])
_L.new(n0.outputs[2], n2.inputs[2])
_L.new(n0.outputs[3], n2.inputs[3])
_L.new(n0.outputs[4], n3.inputs[0])
_L.new(n0.outputs[5], n3.inputs[1])
_L.new(n0.outputs[6], n3.inputs[2])
_L.new(n0.outputs[7], n3.inputs[3])
_L.new(n2.outputs[0], n1.inputs[0])
_L.new(n3.outputs[0], n1.inputs[1])
n1.is_active_output = True
ng_f3d_v3 = bpy.data.node_groups.new('F3D v3', 'ShaderNodeTree')
_s = ng_f3d_v3.interface.new_socket(name='Output', in_out='OUTPUT', socket_type='NodeSocketShader')
_s = ng_f3d_v3.interface.new_socket(name='Cycle 1 RGB', in_out='INPUT', socket_type='NodeSocketColor')
_s = ng_f3d_v3.interface.new_socket(name='Cycle 1 Alpha', in_out='INPUT', socket_type='NodeSocketFloat')
_s = ng_f3d_v3.interface.new_socket(name='Cycle 2 RGB', in_out='INPUT', socket_type='NodeSocketColor')
_s = ng_f3d_v3.interface.new_socket(name='Cycle 2 Alpha', in_out='INPUT', socket_type='NodeSocketFloat')
_s = ng_f3d_v3.interface.new_socket(name='Cycle Type', in_out='INPUT', socket_type='NodeSocketFloat')
_s = ng_f3d_v3.interface.new_socket(name='Cull Front', in_out='INPUT', socket_type='NodeSocketFloat')
_s = ng_f3d_v3.interface.new_socket(name='Cull Back', in_out='INPUT', socket_type='NodeSocketFloat')
_N = ng_f3d_v3.nodes; _L = ng_f3d_v3.links
n0 = _N.new('NodeGroupInput'); n0.name = 'Group Input'; n0.location = (-300, 0)
n1 = _N.new('NodeGroupOutput'); n1.name = 'Group Output'; n1.location = (900, 0)
n2 = _N.new('ShaderNodeMix'); n2.name = 'Cycle Mix RGB'; n2.location = (0, 0)
n2.label = 'Cycle Mix RGB'
n2.data_type = 'RGBA'
n3 = _N.new('ShaderNodeMix'); n3.name = 'Cycle Mix Alpha'; n3.location = (0, -100)
n3.label = 'Cycle Mix Alpha'
n3.data_type = 'RGBA'
n4 = _N.new('ShaderNodeNewGeometry'); n4.name = 'Is Backfacing'; n4.location = (300, 0)
n4.label = 'Is Backfacing'
n5 = _N.new('ShaderNodeMath'); n5.name = 'Multiply Cull Front'; n5.location = (600, 0)
n5.label = 'Multiply Cull Front'
n5.operation = 'MULTIPLY'
n5.inputs[2].default_value = 0.0
n6 = _N.new('ShaderNodeMath'); n6.name = 'Multiply Cull Back'; n6.location = (600, -100)
n6.label = 'Multiply Cull Back'
n6.operation = 'MULTIPLY'
n6.inputs[2].default_value = 0.0
n7 = _N.new('ShaderNodeMix'); n7.name = 'Cull Alpha'; n7.location = (600, -200)
n7.label = 'Cull Alpha'
n7.data_type = 'RGBA'
n8 = _N.new('ShaderNodeMixShader'); n8.name = 'Mix Shader'; n8.location = (900, -300)
n9 = _N.new('ShaderNodeEeveeSpecular'); n9.name = 'Specular'; n9.location = (900, -600)
n9.inputs[4].default_value = 1.0
_L.new(n0.outputs[0], n2.inputs[6])
_L.new(n0.outputs[2], n2.inputs[7])
_L.new(n0.outputs[1], n3.inputs[6])
_L.new(n0.outputs[3], n3.inputs[7])
_L.new(n0.outputs[4], n2.inputs[0])
_L.new(n0.outputs[4], n3.inputs[0])
_L.new(n0.outputs[5], n5.inputs[0])
_L.new(n0.outputs[6], n6.inputs[0])
_L.new(n3.outputs[2], n5.inputs[1])
_L.new(n3.outputs[2], n6.inputs[1])
_L.new(n4.outputs[6], n7.inputs[0])
_L.new(n5.outputs[0], n7.inputs[6])
_L.new(n6.outputs[0], n7.inputs[7])
_L.new(n2.outputs[2], n8.inputs[2])
_L.new(n7.outputs[2], n8.inputs[0])
_L.new(n9.outputs[0], n8.inputs[1])
_L.new(n8.outputs[0], n1.inputs[0])
n1.is_active_output = True

# ---- material node trees
mat_sm64_material.use_nodes = True; mat_sm64_material.node_tree.nodes.clear()
_N = mat_sm64_material.node_tree.nodes; _L = mat_sm64_material.node_tree.links
n0 = _N.new('ShaderNodeOutputMaterial'); n0.name = 'Material Output'; n0.location = (2700, 0)
n1 = _N.new('ShaderNodeGroup'); n1.name = 'Get UV 0 F3D v3'; n1.location = (0, 0)
n1.label = 'Get UV'
n1.node_tree = ng_get_uv_f3d_v3
n1.inputs[0].default_value = 0.0
n1.inputs[1].default_value = 0.0
n1.inputs[2].default_value = (16.0, 16.0, 0.0)
n1.inputs[3].default_value = (0.0, 0.0, 0.0)
n1.inputs[4].default_value = (1.0, 1.0, 0.0)
n1.inputs[5].default_value = (0.0, 0.0, 0.0)
n1.inputs[6].default_value = (1.0, 1.0, 0.0)
n1.inputs[7].default_value = (0.0, 0.0, 0.0)
n1.inputs[8].default_value = (0.0, 0.0, 0.0)
n1.inputs[9].default_value = (1.0, 1.0, 0.0)
n1.inputs[10].default_value = (0.007812, 0.007812, 0.0)
n2 = _N.new('ShaderNodeGroup'); n2.name = 'Get UV 1 F3D v3'; n2.location = (300, 0)
n2.label = 'Get UV'
n2.node_tree = ng_get_uv_f3d_v3
n2.inputs[0].default_value = 0.0
n2.inputs[1].default_value = 0.0
n2.inputs[2].default_value = (0.0, 0.0, 0.0)
n2.inputs[3].default_value = (0.0, 0.0, 0.0)
n2.inputs[4].default_value = (0.0, 0.0, 0.0)
n2.inputs[5].default_value = (0.0, 0.0, 0.0)
n2.inputs[6].default_value = (0.0, 0.0, 0.0)
n2.inputs[7].default_value = (0.0, 0.0, 0.0)
n2.inputs[8].default_value = (0.0, 0.0, 0.0)
n2.inputs[9].default_value = (0.0, 0.0, 0.0)
n2.inputs[10].default_value = (0.0, 0.0, 0.0)
n3 = _N.new('NodeUndefined'); n3.name = 'Primitive Color Output'; n3.location = (900, 0)
n3.inputs[0].default_value = (0.0, 0.0, 0.0, 1.0)
n4 = _N.new('ShaderNodeMath'); n4.name = 'Primitive Color Alpha'; n4.location = (1200, 0)
n4.inputs[1].default_value = 0.0
n4.inputs[2].default_value = 0.0
n5 = _N.new('ShaderNodeMix'); n5.name = 'Primitive Color RGB'; n5.location = (1200, -100)
n5.data_type = 'RGBA'
n5.inputs[0].default_value = 0.0
n6 = _N.new('NodeUndefined'); n6.name = 'Environment Color Output'; n6.location = (900, -100)
n6.inputs[0].default_value = (0.0, 0.0, 0.0, 1.0)
n7 = _N.new('ShaderNodeMath'); n7.name = 'Environment Color Alpha'; n7.location = (1200, -100)
n7.inputs[1].default_value = 0.0
n7.inputs[2].default_value = 0.0
n8 = _N.new('ShaderNodeMix'); n8.name = 'Environment Color RGB'; n8.location = (1200, -200)
n8.data_type = 'RGBA'
n8.inputs[0].default_value = 0.0
n9 = _N.new('ShaderNodeTexImage'); n9.name = 'Texture 0'; n9.location = (1200, -200)
n9.label = 'Texture 0'
n9.image = img_kkiiddzz_dat_1858__p00_png
n9.interpolation = 'Closest'
n10 = _N.new('ShaderNodeTexImage'); n10.name = 'Texture 1'; n10.location = (1200, -300)
n10.label = 'Texture 1'
n11 = _N.new('ShaderNodeRGB'); n11.name = 'Chroma Key Center'; n11.location = (1200, -400)
n11.label = 'Chroma Key Center'
n11.outputs[0].default_value = (0.5, 0.5, 0.5, 1.0)
n12 = _N.new('ShaderNodeRGB'); n12.name = 'Chroma Key Scale'; n12.location = (1200, -500)
n12.label = 'Chroma Key Scale'
n12.outputs[0].default_value = (0.0, 0.0, 0.0, 1.0)
n13 = _N.new('ShaderNodeValue'); n13.name = 'LOD Fraction'; n13.location = (1200, -600)
n13.label = 'LOD Fraction'
n13.outputs[0].default_value = 0.5
n14 = _N.new('ShaderNodeValue'); n14.name = 'Primitive LOD Fraction'; n14.location = (1200, -700)
n14.label = 'Primitive LOD Fraction'
n14.outputs[0].default_value = 0.0
n15 = _N.new('ShaderNodeTexNoise'); n15.name = 'Noise'; n15.location = (1200, -800)
n15.label = 'Noise'
n15.inputs[1].default_value = 40.0
n15.inputs[2].default_value = 10.0
n16 = _N.new('ShaderNodeValue'); n16.name = 'YUV Convert K4'; n16.location = (1200, -900)
n16.label = 'YUV Convert K4'
n16.outputs[0].default_value = 0.4471
n17 = _N.new('ShaderNodeValue'); n17.name = 'YUV Convert K5'; n17.location = (1200, -1000)
n17.label = 'YUV Convert K5'
n17.outputs[0].default_value = 0.1647
n18 = _N.new('ShaderNodeValue'); n18.name = '1'; n18.location = (1200, -1100)
n18.label = '1'
n18.outputs[0].default_value = 1.0
n19 = _N.new('ShaderNodeValue'); n19.name = '0'; n19.location = (1200, -1200)
n19.label = '0'
n19.outputs[0].default_value = 0.0
n20 = _N.new('ShaderNodeGroup'); n20.name = 'Get Texture Color'; n20.location = (1500, 0)
n20.node_tree = ng_get_texture_color_f3d_v3
n20.inputs[2].default_value = 0.0
n20.inputs[3].default_value = 1.0
n20.inputs[4].default_value = 0.0
n21 = _N.new('ShaderNodeGroup'); n21.name = 'Get Texture Color.001'; n21.location = (1500, -200)
n21.node_tree = ng_get_texture_color_f3d_v3
n21.inputs[2].default_value = 0.0
n21.inputs[3].default_value = 0.0
n21.inputs[4].default_value = 0.0
n22 = _N.new('ShaderNodeGroup'); n22.name = 'Shade Color'; n22.location = (1800, 0)
n22.label = 'Shade Color'
n22.node_tree = ng_get_shade_color_f3d_v3
n22.inputs[0].default_value = 1.0
n22.inputs[1].default_value = 1.0
n22.inputs[2].default_value = (1.0, 1.0, 1.0, 1.0)
n23 = _N.new('ShaderNodeGroup'); n23.name = 'Color Combiner Cycle 1 F3D v3'; n23.location = (2100, 0)
n23.node_tree = ng_color_combiner_f3d_v3
n24 = _N.new('ShaderNodeGroup'); n24.name = 'Color Combiner Cycle 2 F3D v3'; n24.location = (2100, -400)
n24.node_tree = ng_color_combiner_f3d_v3
n25 = _N.new('ShaderNodeGroup'); n25.name = 'F3D v3'; n25.location = (2400, 0)
n25.node_tree = ng_f3d_v3
n25.inputs[4].default_value = 0.0
n25.inputs[5].default_value = 1.0
n25.inputs[6].default_value = 0.0
_L.new(n3.outputs[1], n4.inputs[0])
_L.new(n3.outputs[0], n5.inputs[6])
_L.new(n6.outputs[1], n7.inputs[0])
_L.new(n6.outputs[0], n8.inputs[6])
_L.new(n1.outputs[0], n9.inputs[0])
_L.new(n2.outputs[0], n10.inputs[0])
_L.new(n9.outputs[0], n20.inputs[0])
_L.new(n9.outputs[1], n20.inputs[1])
_L.new(n10.outputs[0], n21.inputs[0])
_L.new(n10.outputs[1], n21.inputs[1])
_L.new(n23.outputs[0], n25.inputs[0])
_L.new(n23.outputs[1], n25.inputs[1])
_L.new(n24.outputs[0], n25.inputs[2])
_L.new(n24.outputs[1], n25.inputs[3])
_L.new(n25.outputs[0], n0.inputs[0])
_L.new(n20.outputs[0], n23.inputs[0])
_L.new(n19.outputs[0], n23.inputs[1])
_L.new(n22.outputs[0], n23.inputs[2])
_L.new(n19.outputs[0], n23.inputs[3])
_L.new(n19.outputs[0], n23.inputs[4])
_L.new(n19.outputs[0], n23.inputs[5])
_L.new(n19.outputs[0], n23.inputs[6])
_L.new(n7.outputs[0], n23.inputs[7])
_L.new(n20.outputs[0], n24.inputs[0])
_L.new(n19.outputs[0], n24.inputs[1])
_L.new(n22.outputs[0], n24.inputs[2])
_L.new(n19.outputs[0], n24.inputs[3])
_L.new(n19.outputs[0], n24.inputs[4])
_L.new(n19.outputs[0], n24.inputs[5])
_L.new(n19.outputs[0], n24.inputs[6])
_L.new(n7.outputs[0], n24.inputs[7])
n0.is_active_output = True

# ---- world
world_world = bpy.data.worlds.new('World'); scene.world = world_world
world_world.use_nodes = True; world_world.node_tree.nodes.clear()
_N = world_world.node_tree.nodes; _L = world_world.node_tree.links
n0 = _N.new('ShaderNodeOutputWorld'); n0.name = 'World Output'; n0.location = (300, 300)
n1 = _N.new('ShaderNodeBackground'); n1.name = 'Background'; n1.location = (10, 300)
n1.inputs[0].default_value = (0.05088, 0.05088, 0.05088, 1.0)
_L.new(n1.outputs[0], n0.inputs[0])
n0.is_active_output = True
world_world.color = (0.05088, 0.05088, 0.05088)
world_world.use_sun_shadow = False
world_world.sun_shadow_jitter_overblur = 0.0

# ---- meshes
me_plane = bpy.data.meshes.new('Plane')
me_plane.from_pydata([(-4.642, -1.0, 0.0), (6.095, -1.0, 0.0), (-4.642, 1.0, 0.0), (6.095, 1.0, 0.0), (-6.83, -1.0, 0.0), (-6.83, 1.0, 0.0), (-4.642, -1.957, 0.0), (6.095, -1.957, 0.0), (-4.642, 1.957, 0.0), (6.095, 1.957, 0.0), (11.03, -1.0, 0.0), (11.03, 1.0, 0.0), (-9.519, -1.326, 0.7379), (-9.519, 1.326, 0.7379), (-6.617, -2.595, 0.7379), (7.623, -2.595, 0.7379), (-6.617, 2.595, 0.7379), (7.623, 2.595, 0.7379), (14.16, -1.326, 0.7379), (14.16, 1.326, 0.7379), (-11.19, -1.529, 5.281), (-11.19, 1.529, 5.281), (-7.846, -2.992, 5.281), (8.574, -2.992, 5.281), (-7.846, 2.992, 5.281), (8.574, 2.992, 5.281), (16.12, -1.529, 5.281), (16.12, 1.529, 5.281), (-4.642, 0.0, 0.0), (0.7267, -1.0, 0.0), (6.095, 0.0, 0.0), (0.7267, 1.0, 0.0), (-6.83, 0.0, 0.0), (-5.736, -1.0, 0.0), (-5.736, 1.0, 0.0), (11.03, 0.0, 0.0), (8.561, 1.0, 0.0), (8.561, -1.0, 0.0), (-9.519, 0.0, 0.7379), (14.16, 0.0, 0.7379), (12.6, 1.163, 0.3689), (-8.174, -1.163, 0.3689), (12.6, -1.163, 0.3689), (-8.174, 1.163, 0.3689), (-8.174, 0.0, 0.3689), (12.6, 0.0, 0.3689), (8.561, 0.0, 0.0), (-5.736, 0.0, 0.0), (0.7267, 0.0, 0.0), (0.503, 2.595, 0.7379), (0.3637, 2.992, 5.281), (8.098, 2.794, 3.01), (-7.232, 2.794, 3.01), (0.4333, 2.794, 3.01), (0.503, -2.595, 0.7379), (0.3637, -2.992, 5.281), (8.098, -2.794, 3.01), (-7.232, -2.794, 3.01), (0.4333, -2.794, 3.01), (-9.519, -0.6631, 0.7379), (-11.19, 0.0, 5.281), (-10.36, 1.428, 3.01), (-10.36, -1.428, 3.01), (-9.519, 0.6631, 0.7379), (-9.519, -0.9946, 0.7379), (-11.19, -0.7647, 5.281), (-10.77, 1.479, 4.145), (-9.937, -1.377, 1.874), (-9.519, 0.3315, 0.7379), (-9.519, -0.3315, 0.7379), (-11.19, 0.7647, 5.281), (-9.937, 1.377, 1.874), (-10.77, -1.479, 4.145), (-9.519, 0.9946, 0.7379)], [], [(48, 30, 3, 31), (47, 34, 5, 32), (2, 31, 3, 9, 8), (1, 29, 0, 6, 7), (2, 8, 5, 34), (0, 33, 4, 6), (46, 37, 10, 35), (3, 36, 11, 9), (1, 7, 10, 37), (9, 11, 40, 19, 17), (7, 6, 14, 54, 15), (6, 4, 41, 12, 14), (10, 7, 15, 18, 42), (8, 9, 17, 49, 16), (45, 42, 18, 39), (44, 43, 13, 73, 63, 68, 38), (5, 8, 16, 13, 43), (53, 51, 25, 50), (12, 64, 59, 69, 38, 68, 63, 73, 13, 71, 61, 66, 21, 70, 60, 65, 20, 72, 62, 67), (18, 15, 56, 23, 26), (19, 39, 18, 26, 27), (13, 16, 52, 24, 21, 66, 61, 71), (58, 57, 22, 55), (17, 19, 27, 25, 51), (14, 12, 67, 62, 72, 20, 22, 57), (21, 24, 50, 25, 27, 26, 23, 55, 22, 20, 65, 60, 70), (41, 44, 38, 69, 59, 64, 12), (4, 32, 44, 41), (32, 5, 43, 44), (40, 45, 39, 19), (11, 35, 45, 40), (35, 10, 42, 45), (36, 46, 35, 11), (3, 30, 46, 36), (30, 1, 37, 46), (33, 47, 32, 4), (0, 28, 47, 33), (28, 2, 34, 47), (28, 48, 31, 2), (0, 29, 48, 28), (29, 1, 30, 48), (52, 53, 50, 24), (16, 49, 53, 52), (49, 17, 51, 53), (56, 58, 55, 23), (15, 54, 58, 56), (54, 14, 57, 58)])
_uv = me_plane.uv_layers.new(name='UVMap')
_uv.uv.foreach_set('vector', [0.2876, 0.4203, 1.077, 0.4203, 1.077, 0.5673, 0.2876, 0.5673, -0.6623, 0.4203, -0.6623, 0.5673, -0.8231, 0.5673, -0.8231, 0.4203, -0.5015, 0.5673, 0.2876, 0.5673, 1.077, 0.5673, 1.077, 0.7079, -0.5015, 0.7079, 1.077, 0.2734, 0.2876, 0.2734, -0.5015, 0.2734, -0.5015, 0.1327, 1.077, 0.1327, -0.5015, 0.5673, -0.5015, 0.7079, -0.8231, 0.5673, -0.6623, 0.5673, -0.5015, 0.2734, -0.6623, 0.2734, -0.8231, 0.2734, -0.5015, 0.1327, 1.439, 0.4203, 1.439, 0.2734, 1.802, 0.2734, 1.802, 0.4203, 1.077, 0.5673, 1.439, 0.5673, 1.802, 0.5673, 1.077, 0.7079, 1.077, 0.2734, 1.077, 0.1327, 1.802, 0.2734, 1.439, 0.2734, 1.077, 0.7079, 1.802, 0.5673, 2.032, 0.5913, 2.263, 0.6153, 1.301, 0.8018, 1.077, 0.2377, -0.5015, 0.2377, -0.7918, 0.3461, 0.2547, 0.3461, 1.301, 0.3461, -0.5015, 0.1327, -0.8231, 0.2734, -1.021, 0.2494, -1.218, 0.2254, -0.7918, 0.03891, 1.802, 0.2734, 1.077, 0.1327, 1.301, 0.03891, 2.263, 0.2254, 2.032, 0.2494, -0.5015, 0.2377, 1.077, 0.2377, 1.301, 0.3461, 0.2547, 0.3461, -0.7918, 0.3461, 2.032, 0.4203, 2.032, 0.2494, 2.263, 0.2254, 2.263, 0.4203, -1.021, 0.4203, -1.021, 0.5913, -1.218, 0.6153, -1.218, 0.5665, -1.218, 0.5178, -1.218, 0.4691, -1.218, 0.4203, -0.8231, 0.5673, -0.5015, 0.7079, -0.7918, 0.8018, -1.218, 0.6153, -1.021, 0.5913, 0.2445, 0.68, 1.371, 0.68, 1.441, 1.014, 0.2342, 1.014, 0.1767, 0.3461, 0.2254, 0.3461, 0.2741, 0.3461, 0.3229, 0.3461, 0.3716, 0.3461, 0.4203, 0.3461, 0.4691, 0.3461, 0.5178, 0.3461, 0.5665, 0.3461, 0.574, 0.5131, 0.5815, 0.68, 0.5889, 0.847, 0.5964, 1.014, 0.484, 1.014, 0.3716, 1.014, 0.2592, 1.014, 0.1468, 1.014, 0.1543, 0.847, 0.1618, 0.68, 0.1692, 0.5131, 2.263, 0.3461, 1.301, 0.3461, 1.371, 0.68, 1.441, 1.014, 2.55, 1.014, 0.5665, 0.3461, 0.3716, 0.3461, 0.1767, 0.3461, 0.1468, 1.014, 0.5964, 1.014, -1.218, 0.3461, -0.7918, 0.3461, -0.8821, 0.68, -0.9725, 1.014, -1.464, 1.014, -1.403, 0.847, -1.341, 0.68, -1.28, 0.5131, 0.2445, 0.68, -0.8821, 0.68, -0.9725, 1.014, 0.2342, 1.014, 1.301, 0.3461, 2.263, 0.3461, 2.55, 1.014, 1.441, 1.014, 1.371, 0.68, -0.7918, 0.3461, -1.218, 0.3461, -1.28, 0.5131, -1.341, 0.68, -1.403, 0.847, -1.464, 1.014, -0.9725, 1.014, -0.8821, 0.68, 0.0426, 0.556, 0.1651, 0.6096, 0.4658, 0.6096, 0.7664, 0.6096, 1.043, 0.556, 1.043, 0.444, 0.7664, 0.3904, 0.4658, 0.3904, 0.1651, 0.3904, 0.0426, 0.444, 0.0426, 0.472, 0.0426, 0.5, 0.0426, 0.528, -1.021, 0.2494, -1.021, 0.4203, -1.218, 0.4203, -1.218, 0.3716, -1.218, 0.3229, -1.218, 0.2741, -1.218, 0.2254, -0.8231, 0.2734, -0.8231, 0.4203, -1.021, 0.4203, -1.021, 0.2494, -0.8231, 0.4203, -0.8231, 0.5673, -1.021, 0.5913, -1.021, 0.4203, 2.032, 0.5913, 2.032, 0.4203, 2.263, 0.4203, 2.263, 0.6153, 1.802, 0.5673, 1.802, 0.4203, 2.032, 0.4203, 2.032, 0.5913, 1.802, 0.4203, 1.802, 0.2734, 2.032, 0.2494, 2.032, 0.4203, 1.439, 0.5673, 1.439, 0.4203, 1.802, 0.4203, 1.802, 0.5673, 1.077, 0.5673, 1.077, 0.4203, 1.439, 0.4203, 1.439, 0.5673, 1.077, 0.4203, 1.077, 0.2734, 1.439, 0.2734, 1.439, 0.4203, -0.6623, 0.2734, -0.6623, 0.4203, -0.8231, 0.4203, -0.8231, 0.2734, -0.5015, 0.2734, -0.5015, 0.4203, -0.6623, 0.4203, -0.6623, 0.2734, -0.5015, 0.4203, -0.5015, 0.5673, -0.6623, 0.5673, -0.6623, 0.4203, -0.5015, 0.4203, 0.2876, 0.4203, 0.2876, 0.5673, -0.5015, 0.5673, -0.5015, 0.2734, 0.2876, 0.2734, 0.2876, 0.4203, -0.5015, 0.4203, 0.2876, 0.2734, 1.077, 0.2734, 1.077, 0.4203, 0.2876, 0.4203, -0.8821, 0.68, 0.2445, 0.68, 0.2342, 1.014, -0.9725, 1.014, -0.7918, 0.3461, 0.2547, 0.3461, 0.2445, 0.68, -0.8821, 0.68, 0.2547, 0.3461, 1.301, 0.3461, 1.371, 0.68, 0.2445, 0.68, 1.371, 0.68, 0.2445, 0.68, 0.2342, 1.014, 1.441, 1.014, 1.301, 0.3461, 0.2547, 0.3461, 0.2445, 0.68, 1.371, 0.68, 0.2547, 0.3461, -0.7918, 0.3461, -0.8821, 0.68, 0.2445, 0.68])
me_plane.materials.append(mat_sm64_material)
me_plane.use_remesh_fix_poles = True
me_plane.use_remesh_preserve_attributes = False
me_plane.use_mirror_vertex_groups = False
me_plane.update()

# ---- objects
ob_plane = bpy.data.objects.new('Plane', me_plane)
ob_level = bpy.data.objects.new('level', None)
ob_area = bpy.data.objects.new('area', None)
ob_directional = bpy.data.objects.new('directional', None)
ob_pirate = bpy.data.objects.new('pirate', None)
ob_pirate_001 = bpy.data.objects.new('pirate.001', None)

# ---- transforms, parenting, visibility, modifiers, constraints
ob_plane.parent = ob_area
ob_plane.location = (4.079, 0.0, -2.499)
ob_plane.lineart.crease_threshold = 0.0
ob_level.location = (0.0, 0.0, 0.0)
ob_level.lineart.crease_threshold = 0.0
ob_area.parent = ob_level
ob_area.location = (0.0, 0.0, 0.0)
ob_area.rotation_euler = (-1.192e-07, 0.0, 0.0)
ob_area.lineart.crease_threshold = 0.0
ob_directional.parent = ob_area
ob_directional.location = (13.17, 2.328e-07, -1.953)
ob_directional.lineart.crease_threshold = 0.0
ob_pirate.parent = ob_area
ob_pirate.location = (-3.659, 0.01827, 0.08967)
ob_pirate.lineart.crease_threshold = 0.0
ob_pirate_001.parent = ob_area
ob_pirate_001.location = (-3.659, 0.01827, 0.08967)
ob_pirate_001.lineart.crease_threshold = 0.0

# ---- collection membership
scene.collection.objects.link(ob_plane)
scene.collection.objects.link(ob_level)
scene.collection.objects.link(ob_area)
scene.collection.objects.link(ob_directional)
scene.collection.objects.link(ob_pirate)
scene.collection.objects.link(ob_pirate_001)

# ---- scene / render settings (as saved in the file)
scene.frame_start = 1; scene.frame_end = 250; scene.frame_set(196)
scene.render.engine = 'BLENDER_EEVEE_NEXT'
scene.cycles.use_denoising = False
scene.cycles.samples = 128
scene.cycles.sampling_pattern = 'TABULATED_SOBOL'
scene.cycles.use_adaptive_sampling = False
scene.cycles.use_light_tree = False
scene.view_settings.view_transform = 'Filmic'
bpy.context.view_layer.update()

# ---- added for rendering (the .blend has no active camera and no usable light): camera, sun
cam_auto = bpy.data.cameras.new('AutoCamera')
cam_auto.lens = 50.0
cam_auto.sensor_width = 36.0
cam_auto.clip_end = 1000.0
ob_auto_camera = bpy.data.objects.new('AutoCamera', cam_auto)
scene.collection.objects.link(ob_auto_camera)
ob_auto_camera.location = (32.8645, -31.589, 21.2013)
ob_auto_camera.rotation_euler = (1.09748, -7.21219e-08, 0.694738)
scene.camera = ob_auto_camera
light_auto_sun = bpy.data.lights.new('AutoSun', 'SUN')
light_auto_sun.energy = 3.0
light_auto_sun.angle = 0.0523599
ob_auto_sun = bpy.data.objects.new('AutoSun', light_auto_sun)
scene.collection.objects.link(ob_auto_sun)
ob_auto_sun.rotation_euler = (0.872665, 0.174533, 0.523599)
bpy.context.view_layer.update()
